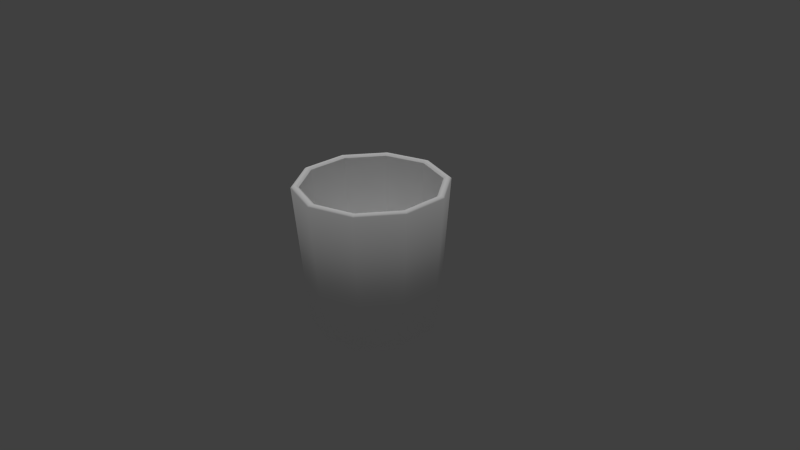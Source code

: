 # Source: drinkGlass2.blend  (saved by Blender 2.79.0; exported with 4.5.12 LTS)
import bpy
from mathutils import Matrix  # noqa: F401  (used for matrix-valued properties, if any)

bpy.ops.wm.read_factory_settings(use_empty=True)
scene = bpy.context.scene
scene.name = 'Scene'

# ---- collections
col_collection_1 = bpy.data.collections.new('Collection 1'); scene.collection.children.link(col_collection_1)

# ---- materials (node trees are filled in below, after node groups)
mat_glass = bpy.data.materials.new('glass')
mat_glass.alpha_threshold = 0.0
mat_glass.use_transparent_shadow = False
mat_glass.diffuse_color = (1.0, 1.0, 1.0, 1.0)
mat_glass.roughness = 0.5

# ---- node groups
ng_auto_smooth = bpy.data.node_groups.new('Auto Smooth', 'GeometryNodeTree')
_s = ng_auto_smooth.interface.new_socket(name='Geometry', in_out='OUTPUT', socket_type='NodeSocketGeometry')
_s = ng_auto_smooth.interface.new_socket(name='Geometry', in_out='INPUT', socket_type='NodeSocketGeometry')
_s = ng_auto_smooth.interface.new_socket(name='Angle', in_out='INPUT', socket_type='NodeSocketFloat')
_s.subtype = 'ANGLE'
_s.min_value = 0.0
_s.max_value = 3.142
ng_auto_smooth.is_modifier = True
_N = ng_auto_smooth.nodes; _L = ng_auto_smooth.links
n0 = _N.new('NodeGroupOutput'); n0.name = 'Group Output'; n0.location = (480, -100)
n1 = _N.new('NodeGroupInput'); n1.name = 'Group Input'; n1.location = (-420, -300)
n2 = _N.new('NodeGroupInput'); n2.name = 'Group Input.001'; n2.location = (-60, -100)
n3 = _N.new('GeometryNodeSetShadeSmooth'); n3.name = 'Set Shade Smooth'; n3.location = (120, -100)
n3.domain = 'EDGE'
n4 = _N.new('GeometryNodeSetShadeSmooth'); n4.name = 'Set Shade Smooth.001'; n4.location = (300, -100)
n5 = _N.new('GeometryNodeInputMeshEdgeAngle'); n5.name = 'Edge Angle'; n5.location = (-420, -220)
n6 = _N.new('GeometryNodeInputEdgeSmooth'); n6.name = 'Is Edge Smooth'; n6.location = (-60, -160)
n7 = _N.new('GeometryNodeInputShadeSmooth'); n7.name = 'Is Face Smooth'; n7.location = (-240, -340)
n8 = _N.new('FunctionNodeBooleanMath'); n8.name = 'Boolean Math'; n8.location = (-60, -220)
n9 = _N.new('FunctionNodeCompare'); n9.name = 'Compare'; n9.location = (-240, -180)
n9.operation = 'LESS_EQUAL'
_L.new(n5.outputs[0], n9.inputs[0])
_L.new(n4.outputs[0], n0.inputs[0])
_L.new(n1.outputs[1], n9.inputs[1])
_L.new(n9.outputs[0], n8.inputs[0])
_L.new(n7.outputs[0], n8.inputs[1])
_L.new(n2.outputs[0], n3.inputs[0])
_L.new(n6.outputs[0], n3.inputs[1])
_L.new(n3.outputs[0], n4.inputs[0])
_L.new(n8.outputs[0], n3.inputs[2])
n0.is_active_output = True

# ---- material node trees

# ---- world
world_world = bpy.data.worlds.new('World'); scene.world = world_world
world_world.color = (0.05088, 0.05088, 0.05088)
world_world.use_sun_shadow = False
world_world.sun_shadow_jitter_overblur = 0.0
world_world.cycles.sampling_method = 'NONE'
world_world.cycles.sample_map_resolution = 256

# ---- cameras
cam_camera = bpy.data.cameras.new('Camera')
cam_camera.clip_end = 100.0
cam_camera.lens = 35.0
cam_camera.sensor_width = 32.0
cam_camera.sensor_height = 18.0
cam_camera.ortho_scale = 7.314
cam_camera.dof.focus_distance = 0.0
cam_camera.dof.aperture_fstop = 128.0

# ---- lights
light_lamp = bpy.data.lights.new('Lamp', 'SUN')
light_lamp.transmission_factor = 0.0
light_lamp.cutoff_distance = 30.0
light_lamp.angle = 0.1993
light_lamp.energy = 1.0
light_lamp.shadow_buffer_clip_start = 1.001
light_lamp.shadow_soft_size = 0.1
light_lamp.shadow_cascade_max_distance = 1000.0
light_lamp.cycles.use_multiple_importance_sampling = False

# ---- meshes
me_cylinder = bpy.data.meshes.new('Cylinder')
me_cylinder.from_pydata([(-0.8718, 0.2833, 1.013), (-0.8718, -0.2833, 1.013), (-0.5388, -0.7416, 1.013), (0.5388, 0.7416, 1.013), (0.9352, 0.3039, 1.013), (-0.5388, 0.7416, 1.013), (4.967e-10, 0.9833, 1.013), (-7.765e-08, -0.9167, 1.013), (0.5388, -0.7416, 1.013), (0.8718, -0.2833, 1.013), (-0.9352, 0.3039, 1.013), (-0.9035, 0.2936, 1.025), (-0.9352, -0.3039, 1.013), (-0.9035, -0.2936, 1.025), (-0.578, -0.7955, 1.013), (-0.5584, -0.7686, 1.025), (0.578, 0.7955, 1.013), (0.5584, 0.7686, 1.025), (0.8718, 0.2833, 1.013), (0.9035, 0.2936, 1.025), (-0.578, 0.7955, 1.013), (-0.5584, 0.7686, 1.025), (2.484e-09, 0.9167, 1.013), (1.49e-09, 0.95, 1.025), (-8.547e-08, -0.9833, 1.013), (-8.156e-08, -0.95, 1.025), (0.578, -0.7955, 1.013), (0.5584, -0.7686, 1.025), (0.9352, -0.3039, 1.013), (0.9035, -0.2936, 1.025), (-2.549e-08, 0.6814, -0.8567), (0.4005, 0.5513, -0.8567), (-3.723e-09, 0.752, -0.7944), (0.442, 0.6084, -0.7944), (0.6481, 0.2106, -0.8567), (0.7152, 0.2324, -0.7944), (0.6481, -0.2106, -0.8567), (0.7152, -0.2324, -0.7944), (0.4005, -0.5513, -0.8567), (0.442, -0.6084, -0.7944), (-4.936e-08, -0.6814, -0.8567), (-6.145e-08, -0.752, -0.7944), (-0.4005, -0.5513, -0.8567), (-0.442, -0.6084, -0.7944), (-0.6481, -0.2106, -0.8567), (-0.7152, -0.2324, -0.7944), (-0.6481, 0.2106, -0.8567), (-0.7152, 0.2324, -0.7944), (-0.4005, 0.5513, -0.8567), (-0.442, 0.6084, -0.7944), (1.684e-09, 0.8343, -0.9194), (0.4904, 0.675, -0.9194), (-2.328e-08, 0.7638, -0.9817), (0.449, 0.6179, -0.9817), (0.7935, 0.2578, -0.9194), (0.7264, 0.236, -0.9817), (0.7935, -0.2578, -0.9194), (0.7264, -0.236, -0.9817), (0.4904, -0.675, -0.9194), (0.449, -0.6179, -0.9817), (-6.418e-08, -0.8343, -0.9194), (-5.914e-08, -0.7638, -0.9817), (-0.4904, -0.675, -0.9194), (-0.449, -0.6179, -0.9817), (-0.7935, -0.2578, -0.9194), (-0.7264, -0.236, -0.9817), (-0.7935, 0.2578, -0.9194), (-0.7264, 0.236, -0.9817), (-0.4904, 0.675, -0.9194), (-0.449, 0.6179, -0.9817), (1.119e-10, 0.9998, 0.9993), (0.5877, 0.8089, 0.9993), (0.9509, 0.309, 0.9993), (0.9509, -0.309, 0.9993), (0.5877, -0.8089, 0.9993), (-8.741e-08, -0.9998, 0.9993), (-0.5877, -0.8089, 0.9993), (-0.9509, -0.309, 0.9993), (-0.9509, 0.309, 0.9993), (-0.5877, 0.8089, 0.9993), (3.068e-09, 0.8998, 0.9994), (0.5289, 0.728, 0.9994), (0.8558, 0.2781, 0.9994), (0.8558, -0.2781, 0.9994), (0.5289, -0.728, 0.9994), (-7.573e-08, -0.8998, 0.9994), (-0.5289, 0.728, 0.9994), (-0.5289, -0.728, 0.9994), (-0.8558, -0.2781, 0.9994), (-0.8558, 0.2781, 0.9994), (-0.9194, 0.2987, 1.022), (-0.8877, 0.2884, 1.022), (-0.9194, -0.2987, 1.022), (-0.8877, -0.2884, 1.022), (-0.5682, -0.782, 1.022), (-0.5486, -0.7551, 1.022), (0.5682, 0.782, 1.022), (0.5486, 0.7551, 1.022), (0.8877, 0.2884, 1.022), (0.9194, 0.2987, 1.022), (-0.5682, 0.7821, 1.022), (-0.5486, 0.7551, 1.022), (1.987e-09, 0.9333, 1.022), (9.934e-10, 0.9667, 1.022), (-8.352e-08, -0.9667, 1.022), (-7.961e-08, -0.9333, 1.022), (0.5682, -0.782, 1.022), (0.5486, -0.7551, 1.022), (0.9194, -0.2987, 1.022), (0.8877, -0.2884, 1.022), (2.565e-09, 0.7746, -0.7503), (-4.098e-08, 0.6336, -0.875), (-1.231e-08, 0.723, -0.832), (0.3724, 0.5126, -0.875), (0.4553, 0.6267, -0.7503), (0.425, 0.5849, -0.832), (0.6026, 0.1958, -0.875), (0.7367, 0.2394, -0.7503), (0.6876, 0.2234, -0.832), (0.6026, -0.1958, -0.875), (0.7367, -0.2394, -0.7503), (0.6876, -0.2234, -0.832), (0.3724, -0.5126, -0.875), (0.4553, -0.6267, -0.7503), (0.425, -0.5849, -0.832), (-4.098e-08, -0.6336, -0.875), (-6.515e-08, -0.7746, -0.7503), (-5.657e-08, -0.723, -0.832), (-0.3724, -0.5126, -0.875), (-0.4553, -0.6267, -0.7503), (-0.425, -0.5849, -0.832), (-0.6026, -0.1958, -0.875), (-0.7367, -0.2394, -0.7503), (-0.6876, -0.2234, -0.832), (-0.6026, 0.1958, -0.875), (-0.7367, 0.2394, -0.7503), (-0.6876, 0.2234, -0.832), (-0.3724, 0.5126, -0.875), (-0.4553, 0.6267, -0.7503), (-0.425, 0.5849, -0.832), (-4.098e-08, 0.716, -1.0), (8.956e-09, 0.8569, -0.8753), (-8.194e-09, 0.8054, -0.957), (0.5037, 0.6933, -0.8753), (0.4208, 0.5792, -1.0), (0.4734, 0.6516, -0.957), (0.815, 0.2648, -0.8753), (0.6809, 0.2212, -1.0), (0.766, 0.2489, -0.957), (0.815, -0.2648, -0.8753), (0.6809, -0.2212, -1.0), (0.766, -0.2489, -0.957), (0.5037, -0.6933, -0.8753), (0.4208, -0.5792, -1.0), (0.4734, -0.6516, -0.957), (-6.596e-08, -0.8569, -0.8753), (-5.588e-08, -0.716, -1.0), (-6.203e-08, -0.8054, -0.957), (-0.5037, -0.6933, -0.8753), (-0.4208, -0.5792, -1.0), (-0.4734, -0.6516, -0.957), (-0.815, -0.2648, -0.8753), (-0.6809, -0.2212, -1.0), (-0.766, -0.2489, -0.957), (-0.815, 0.2648, -0.8753), (-0.6809, 0.2212, -1.0), (-0.766, 0.2489, -0.957), (-0.5037, 0.6933, -0.8753), (-0.4208, 0.5792, -1.0), (-0.4734, 0.6516, -0.957)], [], [(73, 149, 146, 72), (74, 152, 149, 73), (75, 155, 152, 74), (76, 158, 155, 75), (77, 161, 158, 76), (78, 164, 161, 77), (167, 164, 78, 79), (141, 167, 79, 70), (126, 85, 84, 123), (117, 82, 81, 114), (129, 87, 85, 126), (120, 83, 82, 117), (123, 84, 83, 120), (114, 81, 80, 110), (93, 1, 0, 91), (89, 0, 1, 88), (95, 2, 1, 93), (88, 1, 2, 87), (110, 80, 86, 138), (135, 89, 88, 132), (86, 89, 135, 138), (132, 88, 87, 129), (97, 3, 18, 98), (81, 82, 18, 3), (101, 5, 22, 102), (86, 80, 22, 5), (91, 0, 5, 101), (89, 86, 5, 0), (105, 7, 2, 95), (85, 87, 2, 7), (107, 8, 7, 105), (84, 85, 7, 8), (109, 9, 8, 107), (83, 84, 8, 9), (102, 22, 3, 97), (80, 81, 3, 22), (98, 18, 9, 109), (82, 83, 9, 18), (73, 72, 4, 28), (99, 108, 28, 4), (99, 19, 29, 108), (98, 109, 29, 19), (71, 70, 6, 16), (103, 96, 16, 6), (103, 23, 17, 96), (102, 97, 17, 23), (74, 73, 28, 26), (108, 106, 26, 28), (108, 29, 27, 106), (109, 107, 27, 29), (75, 74, 26, 24), (106, 104, 24, 26), (106, 27, 25, 104), (107, 105, 25, 27), (76, 75, 24, 14), (104, 94, 14, 24), (104, 25, 15, 94), (105, 95, 15, 25), (79, 78, 10, 20), (90, 100, 20, 10), (90, 11, 21, 100), (91, 101, 21, 11), (70, 79, 20, 6), (100, 103, 6, 20), (100, 21, 23, 103), (101, 102, 23, 21), (72, 71, 16, 4), (96, 99, 4, 16), (96, 17, 19, 99), (97, 98, 19, 17), (77, 76, 14, 12), (94, 92, 12, 14), (94, 15, 13, 92), (95, 93, 13, 15), (78, 77, 12, 10), (92, 90, 10, 12), (92, 13, 11, 90), (93, 91, 11, 13), (72, 146, 143, 71), (111, 113, 31, 30), (115, 112, 30, 31), (115, 33, 32, 112), (114, 110, 32, 33), (113, 116, 34, 31), (118, 115, 31, 34), (118, 35, 33, 115), (117, 114, 33, 35), (116, 119, 36, 34), (121, 118, 34, 36), (121, 37, 35, 118), (120, 117, 35, 37), (119, 122, 38, 36), (124, 121, 36, 38), (124, 39, 37, 121), (123, 120, 37, 39), (122, 125, 40, 38), (127, 124, 38, 40), (127, 41, 39, 124), (126, 123, 39, 41), (125, 128, 42, 40), (130, 127, 40, 42), (130, 43, 41, 127), (129, 126, 41, 43), (128, 131, 44, 42), (133, 130, 42, 44), (133, 45, 43, 130), (132, 129, 43, 45), (131, 134, 46, 44), (136, 133, 44, 46), (136, 47, 45, 133), (135, 132, 45, 47), (134, 137, 48, 46), (139, 136, 46, 48), (139, 49, 47, 136), (138, 135, 47, 49), (137, 111, 30, 48), (112, 139, 48, 30), (112, 32, 49, 139), (110, 138, 49, 32), (141, 143, 51, 50), (137, 134, 131, 128, 125, 122, 119, 116, 113, 111), (144, 147, 150, 153, 156, 159, 162, 165, 168, 140), (145, 142, 50, 51), (145, 53, 52, 142), (144, 140, 52, 53), (143, 146, 54, 51), (148, 145, 51, 54), (148, 55, 53, 145), (147, 144, 53, 55), (146, 149, 56, 54), (151, 148, 54, 56), (151, 57, 55, 148), (150, 147, 55, 57), (149, 152, 58, 56), (154, 151, 56, 58), (154, 59, 57, 151), (153, 150, 57, 59), (152, 155, 60, 58), (157, 154, 58, 60), (157, 61, 59, 154), (156, 153, 59, 61), (155, 158, 62, 60), (160, 157, 60, 62), (160, 63, 61, 157), (159, 156, 61, 63), (158, 161, 64, 62), (163, 160, 62, 64), (163, 65, 63, 160), (162, 159, 63, 65), (161, 164, 66, 64), (166, 163, 64, 66), (166, 67, 65, 163), (165, 162, 65, 67), (164, 167, 68, 66), (169, 166, 66, 68), (169, 69, 67, 166), (168, 165, 67, 69), (167, 141, 50, 68), (142, 169, 68, 50), (142, 52, 69, 169), (140, 168, 69, 52), (71, 143, 141, 70)])
me_cylinder.polygons.foreach_set('use_smooth', [1, 1, 1, 1, 1, 1, 1, 1, 0, 0, 0, 0, 0, 0, 1, 1, 1, 1, 0, 0, 0, 0, 1, 1, 1, 1, 1, 1, 1, 1, 1, 1, 1, 1, 1, 1, 1, 1, 1, 1, 1, 1, 1, 1, 1, 1, 1, 1, 1, 1, 1, 1, 1, 1, 1, 1, 1, 1, 1, 1, 1, 1, 1, 1, 1, 1, 1, 1, 1, 1, 1, 1, 1, 1, 1, 1, 1, 1, 1, 1, 1, 1, 1, 1, 1, 1, 1, 1, 1, 1, 1, 1, 1, 1, 1, 1, 1, 1, 1, 1, 1, 1, 1, 1, 1, 1, 1, 1, 1, 1, 1, 1, 1, 1, 1, 1, 1, 1, 1, 1, 0, 0, 1, 1, 1, 1, 1, 1, 1, 1, 1, 1, 1, 1, 1, 1, 1, 1, 1, 1, 1, 1, 1, 1, 1, 1, 1, 1, 1, 1, 1, 1, 1, 1, 1, 1, 1, 1, 1, 1, 1, 1])
_k = set([(0, 89), (0, 91), (1, 88), (1, 93), (2, 87), (2, 95), (3, 81), (3, 97), (4, 72), (4, 99), (5, 86), (5, 101), (6, 70), (6, 103), (7, 85), (7, 105), (8, 84), (8, 107), (9, 83), (9, 109), (10, 78), (10, 90), (11, 90), (11, 91), (12, 77), (12, 92), (13, 92), (13, 93), (14, 76), (14, 94), (15, 94), (15, 95), (16, 71), (16, 96), (17, 96), (17, 97), (18, 82), (18, 98), (19, 98), (19, 99), (20, 79), (20, 100), (21, 100), (21, 101), (22, 80), (22, 102), (23, 102), (23, 103), (24, 75), (24, 104), (25, 104), (25, 105), (26, 74), (26, 106), (27, 106), (27, 107), (28, 73), (28, 108), (29, 108), (29, 109), (30, 111), (30, 112), (31, 113), (31, 115), (32, 110), (32, 112), (33, 114), (33, 115), (34, 116), (34, 118), (35, 117), (35, 118), (36, 119), (36, 121), (37, 120), (37, 121), (38, 122), (38, 124), (39, 123), (39, 124), (40, 125), (40, 127), (41, 126), (41, 127), (42, 128), (42, 130), (43, 129), (43, 130), (44, 131), (44, 133), (45, 132), (45, 133), (46, 134), (46, 136), (47, 135), (47, 136), (48, 137), (48, 139), (49, 138), (49, 139), (50, 141), (50, 142), (51, 143), (51, 145), (52, 140), (52, 142), (53, 144), (53, 145), (54, 146), (54, 148), (55, 147), (55, 148), (56, 149), (56, 151), (57, 150), (57, 151), (58, 152), (58, 154), (59, 153), (59, 154), (60, 155), (60, 157), (61, 156), (61, 157), (62, 158), (62, 160), (63, 159), (63, 160), (64, 161), (64, 163), (65, 162), (65, 163), (66, 164), (66, 166), (67, 165), (67, 166), (68, 167), (68, 169), (69, 168), (69, 169), (70, 141), (71, 143), (72, 146), (73, 149), (74, 152), (75, 155), (76, 158), (77, 161), (78, 164), (79, 167), (80, 110), (81, 114), (82, 117), (83, 120), (84, 123), (85, 126), (86, 138), (87, 129), (88, 132), (89, 135), (111, 113), (111, 137), (113, 116), (116, 119), (119, 122), (122, 125), (125, 128), (128, 131), (131, 134), (134, 137)])
me_cylinder.attributes.new('sharp_edge', 'BOOLEAN', 'EDGE').data.foreach_set('value', [ (min(e.vertices), max(e.vertices)) in _k for e in me_cylinder.edges])
_uv = me_cylinder.uv_layers.new(name='UVMap')
_uv.uv.foreach_set('vector', [0.0, 0.0, 0.9377, 0.0, 0.9377, 1.0, 0.0, 1.0, 0.0, 0.0, 0.9377, 0.0, 0.9377, 1.0, 0.0, 1.0, 0.0, 0.0, 0.9377, 0.0, 0.9377, 1.0, 0.0, 1.0, 0.0, 0.0, 0.9377, 0.0, 0.9377, 1.0, 0.0, 1.0, 0.0, 0.0, 0.9377, 0.0, 0.9377, 1.0, 0.0, 1.0, 0.0, 0.0, 0.9377, 0.0, 0.9377, 1.0, 0.0, 1.0, 0.9377, 0.0, 0.9377, 1.0, 0.0, 1.0, 0.0, 0.0, 0.9377, 0.0, 0.9377, 1.0, 0.0, 1.0, 0.0, 0.0, 0.0, 0.07124, 0.0, 1.0, 1.0, 1.0, 1.0, 0.07124, 0.0, 0.07124, 0.0, 1.0, 1.0, 1.0, 1.0, 0.07124, 0.0, 0.07124, 0.0, 1.0, 1.0, 1.0, 1.0, 0.07124, 0.0, 0.07124, 0.0, 1.0, 1.0, 1.0, 1.0, 0.07124, 0.0, 0.07124, 0.0, 1.0, 1.0, 1.0, 1.0, 0.07124, 0.0, 0.07124, 0.0, 1.0, 1.0, 1.0, 1.0, 0.07124, 1.0, 0.0, 1.0, 0.5, 0.0, 0.5, 0.0, 0.0, 0.0, 1.0, 0.0, 0.5, 1.0, 0.5, 1.0, 1.0, 1.0, 0.0, 1.0, 0.5, 0.0, 0.5, 0.0, 0.0, 0.0, 1.0, 0.0, 0.5, 1.0, 0.5, 1.0, 1.0, 0.0, 0.07124, 0.0, 1.0, 1.0, 1.0, 1.0, 0.07124, 0.0, 0.07124, 0.0, 1.0, 1.0, 1.0, 1.0, 0.07124, 0.0, 1.0, 1.0, 1.0, 1.0, 0.07124, 0.0, 0.07124, 0.0, 0.07124, 0.0, 1.0, 1.0, 1.0, 1.0, 0.07124, 1.0, 0.0, 1.0, 0.5, 0.0, 0.5, 0.0, 0.0, 1.0, 1.0, 0.0, 1.0, 0.0, 0.5, 1.0, 0.5, 1.0, 0.0, 1.0, 0.5, 0.0, 0.5, 0.0, 0.0, 1.0, 1.0, 0.0, 1.0, 0.0, 0.5, 1.0, 0.5, 1.0, 0.0, 1.0, 0.5, 0.0, 0.5, 0.0, 0.0, 1.0, 1.0, 0.0, 1.0, 0.0, 0.5, 1.0, 0.5, 1.0, 0.0, 1.0, 0.5, 0.0, 0.5, 0.0, 0.0, 1.0, 1.0, 0.0, 1.0, 0.0, 0.5, 1.0, 0.5, 1.0, 0.0, 1.0, 0.5, 0.0, 0.5, 0.0, 0.0, 1.0, 1.0, 0.0, 1.0, 0.0, 0.5, 1.0, 0.5, 1.0, 0.0, 1.0, 0.5, 0.0, 0.5, 0.0, 0.0, 1.0, 1.0, 0.0, 1.0, 0.0, 0.5, 1.0, 0.5, 1.0, 0.0, 1.0, 0.5, 0.0, 0.5, 0.0, 0.0, 1.0, 1.0, 0.0, 1.0, 0.0, 0.5, 1.0, 0.5, 1.0, 0.0, 1.0, 0.5, 0.0, 0.5, 0.0, 0.0, 1.0, 1.0, 0.0, 1.0, 0.0, 0.5, 1.0, 0.5, 0.0, 0.0, 1.0, 0.0, 1.0, 0.5, 0.0, 0.5, 1.0, 1.0, 0.0, 1.0, 0.0, 0.5, 1.0, 0.5, 1.0, 0.0, 1.0, 0.5, 0.0, 0.5, 0.0, 0.0, 1.0, 1.0, 0.0, 1.0, 0.0, 0.5, 1.0, 0.5, 0.0, 0.0, 1.0, 0.0, 1.0, 0.5, 0.0, 0.5, 1.0, 1.0, 0.0, 1.0, 0.0, 0.5, 1.0, 0.5, 1.0, 0.0, 1.0, 0.5, 0.0, 0.5, 0.0, 0.0, 1.0, 1.0, 0.0, 1.0, 0.0, 0.5, 1.0, 0.5, 0.0, 0.0, 1.0, 0.0, 1.0, 0.5, 0.0, 0.5, 1.0, 1.0, 0.0, 1.0, 0.0, 0.5, 1.0, 0.5, 1.0, 0.0, 1.0, 0.5, 0.0, 0.5, 0.0, 0.0, 1.0, 1.0, 0.0, 1.0, 0.0, 0.5, 1.0, 0.5, 0.0, 0.0, 1.0, 0.0, 1.0, 0.5, 0.0, 0.5, 1.0, 1.0, 0.0, 1.0, 0.0, 0.5, 1.0, 0.5, 1.0, 0.0, 1.0, 0.5, 0.0, 0.5, 0.0, 0.0, 1.0, 1.0, 0.0, 1.0, 0.0, 0.5, 1.0, 0.5, 0.0, 0.0, 1.0, 0.0, 1.0, 0.5, 0.0, 0.5, 1.0, 1.0, 0.0, 1.0, 0.0, 0.5, 1.0, 0.5, 1.0, 0.0, 1.0, 0.5, 0.0, 0.5, 0.0, 0.0, 1.0, 1.0, 0.0, 1.0, 0.0, 0.5, 1.0, 0.5, 0.0, 0.0, 1.0, 0.0, 1.0, 0.5, 0.0, 0.5, 1.0, 1.0, 0.0, 1.0, 0.0, 0.5, 1.0, 0.5, 1.0, 0.0, 1.0, 0.5, 0.0, 0.5, 0.0, 0.0, 1.0, 1.0, 0.0, 1.0, 0.0, 0.5, 1.0, 0.5, 0.0, 0.0, 1.0, 0.0, 1.0, 0.5, 0.0, 0.5, 1.0, 1.0, 0.0, 1.0, 0.0, 0.5, 1.0, 0.5, 1.0, 0.0, 1.0, 0.5, 0.0, 0.5, 0.0, 0.0, 1.0, 1.0, 0.0, 1.0, 0.0, 0.5, 1.0, 0.5, 0.0, 0.0, 1.0, 0.0, 1.0, 0.5, 0.0, 0.5, 1.0, 1.0, 0.0, 1.0, 0.0, 0.5, 1.0, 0.5, 1.0, 0.0, 1.0, 0.5, 0.0, 0.5, 0.0, 0.0, 1.0, 1.0, 0.0, 1.0, 0.0, 0.5, 1.0, 0.5, 0.0, 0.0, 1.0, 0.0, 1.0, 0.5, 0.0, 0.5, 1.0, 1.0, 0.0, 1.0, 0.0, 0.5, 1.0, 0.5, 1.0, 0.0, 1.0, 0.5, 0.0, 0.5, 0.0, 0.0, 1.0, 1.0, 0.0, 1.0, 0.0, 0.5, 1.0, 0.5, 0.0, 0.0, 1.0, 0.0, 1.0, 0.5, 0.0, 0.5, 1.0, 1.0, 0.0, 1.0, 0.0, 0.5, 1.0, 0.5, 1.0, 0.0, 1.0, 0.5, 0.0, 0.5, 0.0, 0.0, 1.0, 1.0, 0.0, 1.0, 0.0, 0.5, 1.0, 0.5, 0.0, 0.0, 0.9377, 0.0, 0.9377, 1.0, 0.0, 1.0, 0.5, 0.9141, 0.7434, 0.835, 0.7652, 0.8709, 0.5034, 0.9559, 0.787, 0.9067, 0.5069, 0.9978, 0.5034, 0.9559, 0.7652, 0.8709, 0.02332, 0.0, 0.01166, 0.03562, 0.9883, 0.03562, 0.9767, 0.0, 0.0, 0.07124, 1.0, 0.07124, 0.9883, 0.03562, 0.01166, 0.03562, 0.7434, 0.835, 0.8938, 0.628, 0.9326, 0.6442, 0.7708, 0.8668, 0.9713, 0.6603, 0.7981, 0.8987, 0.7708, 0.8668, 0.9326, 0.6442, 0.02332, 0.0, 0.01166, 0.03562, 0.9883, 0.03562, 0.9767, 0.0, 0.0, 0.07124, 1.0, 0.07124, 0.9883, 0.03562, 0.01166, 0.03562, 0.8938, 0.628, 0.8938, 0.372, 0.9347, 0.3624, 0.9347, 0.6376, 0.9755, 0.3527, 0.9755, 0.6473, 0.9347, 0.6376, 0.9347, 0.3624, 0.02332, 0.0, 0.01166, 0.03562, 0.9883, 0.03562, 0.9767, 0.0, 0.0, 0.07124, 1.0, 0.07124, 0.9883, 0.03562, 0.01166, 0.03562, 0.8938, 0.372, 0.7434, 0.165, 0.7708, 0.1332, 0.9326, 0.3558, 0.7981, 0.1013, 0.9713, 0.3397, 0.9326, 0.3558, 0.7708, 0.1332, 0.02332, 0.0, 0.01166, 0.03562, 0.9883, 0.03562, 0.9767, 0.0, 0.0, 0.07124, 1.0, 0.07124, 0.9883, 0.03562, 0.01166, 0.03562, 0.7434, 0.165, 0.5, 0.0859, 0.5034, 0.04407, 0.7652, 0.1291, 0.5069, 0.002227, 0.787, 0.09326, 0.7652, 0.1291, 0.5034, 0.04407, 0.02332, 0.0, 0.01166, 0.03562, 0.9883, 0.03562, 0.9767, 0.0, 0.0, 0.07124, 1.0, 0.07124, 0.9883, 0.03562, 0.01166, 0.03562, 0.5, 0.0859, 0.2566, 0.165, 0.2348, 0.1291, 0.4966, 0.04407, 0.213, 0.09326, 0.4931, 0.002227, 0.4966, 0.04407, 0.2348, 0.1291, 0.02332, 0.0, 0.01166, 0.03562, 0.9883, 0.03562, 0.9767, 0.0, 0.0, 0.07124, 1.0, 0.07124, 0.9883, 0.03562, 0.01166, 0.03562, 0.2566, 0.165, 0.1062, 0.372, 0.06744, 0.3558, 0.2292, 0.1332, 0.02871, 0.3397, 0.2019, 0.1013, 0.2292, 0.1332, 0.06744, 0.3558, 0.02332, 0.0, 0.01166, 0.03562, 0.9883, 0.03562, 0.9767, 0.0, 0.0, 0.07124, 1.0, 0.07124, 0.9883, 0.03562, 0.01166, 0.03562, 0.1062, 0.372, 0.1062, 0.628, 0.06532, 0.6376, 0.06532, 0.3624, 0.02447, 0.6473, 0.02447, 0.3527, 0.06532, 0.3624, 0.06532, 0.6376, 0.02332, 0.0, 0.01166, 0.03562, 0.9883, 0.03562, 0.9767, 0.0, 0.0, 0.07124, 1.0, 0.07124, 0.9883, 0.03562, 0.01166, 0.03562, 0.1062, 0.628, 0.2566, 0.835, 0.2292, 0.8668, 0.06744, 0.6442, 0.2019, 0.8987, 0.02871, 0.6603, 0.06744, 0.6442, 0.2292, 0.8668, 0.02332, 0.0, 0.01166, 0.03562, 0.9883, 0.03562, 0.9767, 0.0, 0.0, 0.07124, 1.0, 0.07124, 0.9883, 0.03562, 0.01166, 0.03562, 0.2566, 0.835, 0.5, 0.9141, 0.4966, 0.9559, 0.2348, 0.8709, 0.4931, 0.9978, 0.213, 0.9067, 0.2348, 0.8709, 0.4966, 0.9559, 0.02332, 0.0, 0.01166, 0.03562, 0.9883, 0.03562, 0.9767, 0.0, 0.0, 0.07124, 1.0, 0.07124, 0.9883, 0.03562, 0.01166, 0.03562, 0.9377, 1.0, 0.9377, 0.0, 0.9688, 0.01054, 0.9688, 0.9895, 0.2566, 0.835, 0.1062, 0.628, 0.1062, 0.372, 0.2566, 0.165, 0.5, 0.0859, 0.7434, 0.165, 0.8938, 0.372, 0.8938, 0.628, 0.7434, 0.835, 0.5, 0.9141, 0.7483, 0.8418, 0.9018, 0.6305, 0.9018, 0.3695, 0.7483, 0.1582, 0.5, 0.07755, 0.2517, 0.1582, 0.09823, 0.3695, 0.09823, 0.6305, 0.2517, 0.8418, 0.5, 0.9224, 1.0, 0.02107, 1.0, 0.9789, 0.9688, 0.9895, 0.9688, 0.01054, 0.7877, 0.9065, 0.768, 0.8741, 0.5031, 0.9602, 0.5062, 0.998, 0.7483, 0.8418, 0.5, 0.9224, 0.5031, 0.9602, 0.768, 0.8741, 0.9377, 1.0, 0.9377, 0.0, 0.9688, 0.01054, 0.9688, 0.9895, 1.0, 0.02107, 1.0, 0.9789, 0.9688, 0.9895, 0.9688, 0.01054, 0.9717, 0.6598, 0.9367, 0.6452, 0.773, 0.8705, 0.7977, 0.8992, 0.9018, 0.6305, 0.7483, 0.8418, 0.773, 0.8705, 0.9367, 0.6452, 0.9377, 1.0, 0.9377, 0.0, 0.9688, 0.01054, 0.9688, 0.9895, 1.0, 0.02107, 1.0, 0.9789, 0.9688, 0.9895, 0.9688, 0.01054, 0.9755, 0.352, 0.9387, 0.3607, 0.9387, 0.6393, 0.9755, 0.648, 0.9018, 0.3695, 0.9018, 0.6305, 0.9387, 0.6393, 0.9387, 0.3607, 0.9377, 1.0, 0.9377, 0.0, 0.9688, 0.01054, 0.9688, 0.9895, 1.0, 0.02107, 1.0, 0.9789, 0.9688, 0.9895, 0.9688, 0.01054, 0.7977, 0.1008, 0.773, 0.1295, 0.9367, 0.3548, 0.9717, 0.3402, 0.7483, 0.1582, 0.9018, 0.3695, 0.9367, 0.3548, 0.773, 0.1295, 0.9377, 1.0, 0.9377, 0.0, 0.9688, 0.01054, 0.9688, 0.9895, 1.0, 0.02107, 1.0, 0.9789, 0.9688, 0.9895, 0.9688, 0.01054, 0.5062, 0.002012, 0.5031, 0.03978, 0.768, 0.1259, 0.7877, 0.09348, 0.5, 0.07755, 0.7483, 0.1582, 0.768, 0.1259, 0.5031, 0.03978, 0.9377, 1.0, 0.9377, 0.0, 0.9688, 0.01054, 0.9688, 0.9895, 1.0, 0.02107, 1.0, 0.9789, 0.9688, 0.9895, 0.9688, 0.01054, 0.2123, 0.09348, 0.232, 0.1259, 0.4969, 0.03978, 0.4938, 0.002012, 0.2517, 0.1582, 0.5, 0.07755, 0.4969, 0.03978, 0.232, 0.1259, 0.9377, 1.0, 0.9377, 0.0, 0.9688, 0.01054, 0.9688, 0.9895, 1.0, 0.02107, 1.0, 0.9789, 0.9688, 0.9895, 0.9688, 0.01054, 0.0283, 0.3402, 0.06326, 0.3548, 0.227, 0.1295, 0.2023, 0.1008, 0.09823, 0.3695, 0.2517, 0.1582, 0.227, 0.1295, 0.06326, 0.3548, 0.9377, 1.0, 0.9377, 0.0, 0.9688, 0.01054, 0.9688, 0.9895, 1.0, 0.02107, 1.0, 0.9789, 0.9688, 0.9895, 0.9688, 0.01054, 0.02447, 0.648, 0.06135, 0.6393, 0.06135, 0.3607, 0.02447, 0.352, 0.09823, 0.6305, 0.09823, 0.3695, 0.06135, 0.3607, 0.06135, 0.6393, 0.9377, 1.0, 0.9377, 0.0, 0.9688, 0.01053, 0.9688, 0.9895, 1.0, 0.02107, 1.0, 0.9789, 0.9688, 0.9895, 0.9688, 0.01053, 0.2023, 0.8992, 0.227, 0.8705, 0.06326, 0.6452, 0.0283, 0.6598, 0.2517, 0.8418, 0.09823, 0.6305, 0.06326, 0.6452, 0.227, 0.8705, 0.9377, 1.0, 0.9377, 0.0, 0.9688, 0.01054, 0.9688, 0.9895, 1.0, 0.02107, 1.0, 0.9789, 0.9688, 0.9895, 0.9688, 0.01054, 0.4938, 0.998, 0.4969, 0.9602, 0.232, 0.8741, 0.2123, 0.9065, 0.5, 0.9224, 0.2517, 0.8418, 0.232, 0.8741, 0.4969, 0.9602, 0.0, 0.0, 0.9377, 0.0, 0.9377, 1.0, 0.0, 1.0])
me_cylinder.materials.append(mat_glass)
me_cylinder.use_remesh_preserve_volume = False
me_cylinder.use_remesh_preserve_attributes = False
me_cylinder.use_mirror_vertex_groups = False
me_cylinder.update()

# ---- objects
ob_cylinder = bpy.data.objects.new('Cylinder', me_cylinder)
ob_lamp = bpy.data.objects.new('Lamp', light_lamp)
ob_camera = bpy.data.objects.new('Camera', cam_camera)

# ---- transforms, parenting, visibility, modifiers, constraints
ob_cylinder.location = (0.0, 0.0, 0.0)
ob_cylinder.lineart.crease_threshold = 0.0
_m = ob_cylinder.modifiers.new('Auto Smooth', 'NODES')
_m.node_group = ng_auto_smooth
_gi = [s.identifier for s in ng_auto_smooth.interface.items_tree if s.item_type == 'SOCKET' and s.in_out == 'INPUT']
_m[_gi[1]] = 3.142  # Angle
ob_lamp.location = (0.0, 0.0, 10.0)
ob_lamp.lock_rotations_4d = False
ob_lamp.empty_display_type = 'ARROWS'
ob_lamp.color = (0.0, 0.0, 0.0, 0.0)
ob_lamp.lineart.crease_threshold = 0.0
ob_camera.location = (7.481, -6.508, 5.344)
ob_camera.rotation_euler = (1.109, 0.01082, 0.8149)
ob_camera.lock_rotations_4d = False
ob_camera.empty_display_type = 'ARROWS'
ob_camera.color = (0.0, 0.0, 0.0, 0.0)
ob_camera.display_type = 'WIRE'
ob_camera.lineart.crease_threshold = 0.0

# ---- collection membership
col_collection_1.objects.link(ob_cylinder)
col_collection_1.objects.link(ob_lamp)
col_collection_1.objects.link(ob_camera)

# ---- scene / render settings (as saved in the file)
scene.camera = ob_camera
scene.frame_start = 1; scene.frame_end = 250; scene.frame_set(1)
scene.render.engine = 'BLENDER_EEVEE_NEXT'
scene.render.resolution_percentage = 50
scene.render.dither_intensity = 0.0
scene.cycles.use_denoising = False
scene.cycles.samples = 10
scene.cycles.sampling_pattern = 'TABULATED_SOBOL'
scene.cycles.light_sampling_threshold = 0.0
scene.cycles.use_adaptive_sampling = False
scene.cycles.use_light_tree = False
scene.cycles.blur_glossy = 0.0
scene.cycles.pixel_filter_type = 'GAUSSIAN'
scene.cycles.sample_clamp_indirect = 0.0
scene.view_settings.view_transform = 'Standard'
bpy.context.view_layer.update()
